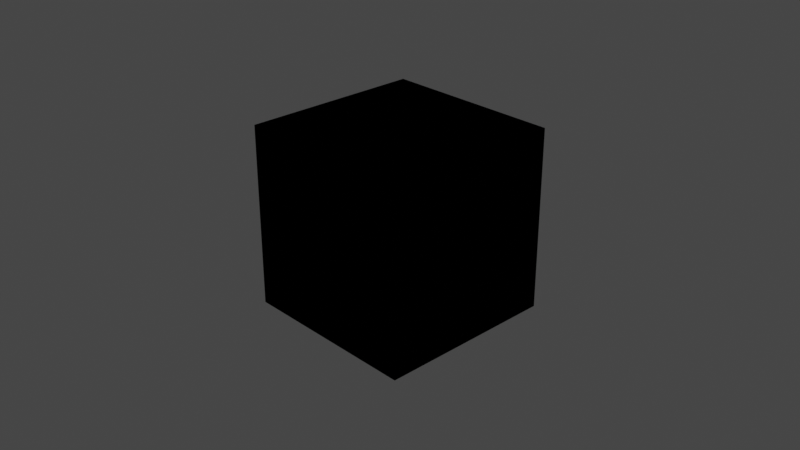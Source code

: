 # Source: aexion_octopus-2.blend  (saved by Blender 2.83.19; exported with 4.5.12 LTS)
import bpy
from mathutils import Matrix  # noqa: F401  (used for matrix-valued properties, if any)

bpy.ops.wm.read_factory_settings(use_empty=True)
scene = bpy.context.scene
scene.name = 'Scene'

# ---- collections
col_collection = bpy.data.collections.new('Collection'); scene.collection.children.link(col_collection)

# ---- materials (node trees are filled in below, after node groups)
mat_material = bpy.data.materials.new('Material')
mat_material.alpha_threshold = 0.0
mat_material.line_color = (0.0, 0.0, 0.0, 1.0)

# ---- material node trees
mat_material.use_nodes = True; mat_material.node_tree.nodes.clear()
_N = mat_material.node_tree.nodes; _L = mat_material.node_tree.links
n0 = _N.new('NodeUndefined'); n0.name = 'OSL Projection'; n0.location = (-422, 194)
n1 = _N.new('NodeUndefined'); n1.name = 'Saw Wave Tex'; n1.location = (-205, 285)
n1.inputs[0].default_value = 0.0
n2 = _N.new('NodeUndefined'); n2.name = 'Universal Material'; n2.location = (296, 301)
n2.inputs[0].default_value = (0.0, 0.0, 0.0, 1.0)
n2.inputs[2].default_value = 0.0
n2.inputs[3].default_value = 1.0
n2.inputs[4].default_value = 0.0632
n2.inputs[5].default_value = 0.0
n2.inputs[6].default_value = 0.0
n2.inputs[7].default_value = 1.5
n2.inputs[9].default_value = (0.0, 0.0, 0.0)
n2.inputs[10].default_value = (0.0, 0.0, 0.0)
n2.inputs[11].default_value = (0.0, 0.0, 0.0)
n2.inputs[12].default_value = (0.0, 0.0, 0.0, 1.0)
n2.inputs[13].default_value = 0.063
n2.inputs[14].default_value = 1.5
n2.inputs[17].default_value = 0.0
n2.inputs[18].default_value = 1.45
n2.inputs[19].default_value = (0.0, 0.0, 0.0, 1.0)
n2.inputs[20].default_value = 0.2
n2.inputs[23].default_value = 0.0
n2.inputs[25].default_value = 1.0
n2.inputs[26].default_value = False
n2.inputs[27].default_value = False
n2.inputs[31].default_value = True
n2.inputs[32].default_value = 0.0
n2.inputs[34].default_value = False
n3 = _N.new('ShaderNodeOutputMaterial'); n3.name = 'Material Output'; n3.location = (495, 288)
n3.width = 217
n4 = _N.new('NodeUndefined'); n4.name = 'Vectron'; n4.location = (811, 303)
n4.inputs[0].default_value = (10.0, 10.0, 10.0)
n4.inputs[1].default_value = 100
n4.inputs[2].default_value = 10.0
n4.inputs[3].default_value = 1
n4.inputs[4].default_value = 1
n4.inputs[5].default_value = 1
n4.inputs[6].default_value = 1.0
n4.inputs[7].default_value = 1.0
n4.inputs[8].default_value = 0.0
n4.inputs[9].default_value = 0.0
n4.inputs[10].default_value = 0.0
n4.inputs[11].default_value = 0
n4.inputs[12].default_value = 1
n4.inputs[13].default_value = 1
n4.inputs[14].default_value = 1
n4.inputs[15].default_value = 0.8
n4.inputs[16].default_value = 0.3
n4.inputs[17].default_value = 0.0
n4.inputs[18].default_value = 1.0
n4.inputs[19].default_value = 0.8
n4.inputs[20].default_value = 0.0
n4.inputs[21].default_value = 0.0
n4.inputs[22].default_value = 0.0
n4.inputs[23].default_value = -0.5
n4.inputs[24].default_value = 0.6
n4.inputs[25].default_value = 0.4
n4.inputs[26].default_value = 0.0
n4.inputs[27].default_value = 0.0
n4.inputs[28].default_value = 0.0
n4.inputs[29].default_value = 16
n4.inputs[30].default_value = 0
n4.inputs[31].default_value = 1.0
n5 = _N.new('NodeUndefined'); n5.name = 'Gradient Tex'; n5.location = (38, 275)
n5.inputs[33].default_value = 255
_L.new(n2.outputs[0], n3.inputs[0])
_L.new(n5.outputs[0], n2.inputs[1])
_L.new(n1.outputs[0], n5.inputs[0])
_L.new(n0.outputs[0], n1.inputs[2])
n3.is_active_output = True

# ---- world
world_world = bpy.data.worlds.new('World'); scene.world = world_world
world_world.use_nodes = True; world_world.node_tree.nodes.clear()
_N = world_world.node_tree.nodes; _L = world_world.node_tree.links
n0 = _N.new('ShaderNodeOutputWorld'); n0.name = 'World Output'; n0.location = (300, 300)
n1 = _N.new('ShaderNodeBackground'); n1.name = 'Background'; n1.location = (10, 300)
n1.inputs[0].default_value = (0.05088, 0.05088, 0.05088, 1.0)
n2 = _N.new('NodeUndefined'); n2.name = 'Daylight Environment'; n2.location = (100, 300)
n2.inputs[1].default_value = 2.2
n2.inputs[2].default_value = 1.0
n2.inputs[3].default_value = 0.0
n2.inputs[4].default_value = (0.05, 0.3, 1.0, 1.0)
n2.inputs[5].default_value = (0.6, 0.12, 0.02, 1.0)
n2.inputs[6].default_value = 1.0
n2.inputs[7].default_value = (0.0, 0.0, 0.0, 1.0)
n2.inputs[8].default_value = 90.0
n2.inputs[9].default_value = 5.0
n2.inputs[11].default_value = True
n2.inputs[13].default_value = 1.0
n2.inputs[14].default_value = False
n2.inputs[15].default_value = False
n2.inputs[16].default_value = False
n3 = _N.new('NodeUndefined'); n3.name = 'Sun Direction'; n3.location = (-100, 500)
n3.inputs[0].default_value = 50.77
n3.inputs[1].default_value = 4.467
n3.inputs[2].default_value = 3
n3.inputs[3].default_value = 1
n3.inputs[4].default_value = 14.0
n3.inputs[5].default_value = 0
_L.new(n1.outputs[0], n0.inputs[0])
_L.new(n3.outputs[0], n2.inputs[0])
n0.is_active_output = True
world_world.color = (0.05088, 0.05088, 0.05088)
world_world.use_sun_shadow = False
world_world.sun_shadow_jitter_overblur = 0.0

# ---- cameras
cam_camera = bpy.data.cameras.new('Camera')
cam_camera.clip_end = 100.0
cam_camera.ortho_scale = 7.314

# ---- lights
light_light = bpy.data.lights.new('Light', 'POINT')
light_light.transmission_factor = 0.0
light_light.energy = 1000.0
light_light.shadow_soft_size = 0.1
light_light.shadow_maximum_resolution = 0.006
light_light.use_absolute_resolution = True

# ---- meshes
me_cube = bpy.data.meshes.new('Cube')
me_cube.from_pydata([(1.0, 1.0, 1.0), (1.0, 1.0, -1.0), (1.0, -1.0, 1.0), (1.0, -1.0, -1.0), (-1.0, 1.0, 1.0), (-1.0, 1.0, -1.0), (-1.0, -1.0, 1.0), (-1.0, -1.0, -1.0)], [], [(0, 4, 6, 2), (3, 2, 6, 7), (7, 6, 4, 5), (5, 1, 3, 7), (1, 0, 2, 3), (5, 4, 0, 1)])
_uv = me_cube.uv_layers.new(name='UVMap')
_uv.uv.foreach_set('vector', [0.625, 0.5, 0.875, 0.5, 0.875, 0.75, 0.625, 0.75, 0.375, 0.75, 0.625, 0.75, 0.625, 1.0, 0.375, 1.0, 0.375, 0.0, 0.625, 0.0, 0.625, 0.25, 0.375, 0.25, 0.125, 0.5, 0.375, 0.5, 0.375, 0.75, 0.125, 0.75, 0.375, 0.5, 0.625, 0.5, 0.625, 0.75, 0.375, 0.75, 0.375, 0.25, 0.625, 0.25, 0.625, 0.5, 0.375, 0.5])
me_cube.materials.append(mat_material)
me_cube.use_remesh_preserve_volume = False
me_cube.use_remesh_preserve_attributes = False
me_cube.use_mirror_vertex_groups = False
me_cube.update()

# ---- objects
ob_cube = bpy.data.objects.new('Cube', me_cube)
ob_light = bpy.data.objects.new('Light', light_light)
ob_camera = bpy.data.objects.new('Camera', cam_camera)

# ---- transforms, parenting, visibility, modifiers, constraints
ob_cube.location = (0.0, 0.0, 0.0)
ob_cube.lock_rotations_4d = False
ob_cube.empty_display_type = 'ARROWS'
ob_cube.lineart.crease_threshold = 0.0
ob_light.location = (4.076, 1.005, 5.904)
ob_light.rotation_euler = (0.6503, 0.05522, 1.866)
ob_light.lock_rotations_4d = False
ob_light.empty_display_type = 'ARROWS'
ob_light.color = (0.0, 0.0, 0.0, 0.0)
ob_light.lineart.crease_threshold = 0.0
ob_camera.location = (7.359, -6.926, 4.958)
ob_camera.rotation_euler = (1.109, 0.0, 0.8149)
ob_camera.lock_rotations_4d = False
ob_camera.empty_display_type = 'ARROWS'
ob_camera.color = (0.0, 0.0, 0.0, 0.0)
ob_camera.display_type = 'WIRE'
ob_camera.lineart.crease_threshold = 0.0

# ---- collection membership
col_collection.objects.link(ob_cube)
col_collection.objects.link(ob_light)
col_collection.objects.link(ob_camera)

# ---- scene / render settings (as saved in the file)
scene.camera = ob_camera
scene.frame_start = 1; scene.frame_end = 250; scene.frame_set(1)
scene.render.engine = 'BLENDER_EEVEE_NEXT'
scene.cycles.use_denoising = False
scene.cycles.samples = 128
scene.cycles.sampling_pattern = 'TABULATED_SOBOL'
scene.cycles.use_adaptive_sampling = False
scene.cycles.use_light_tree = False
scene.view_settings.view_transform = 'Filmic'
bpy.context.view_layer.update()
